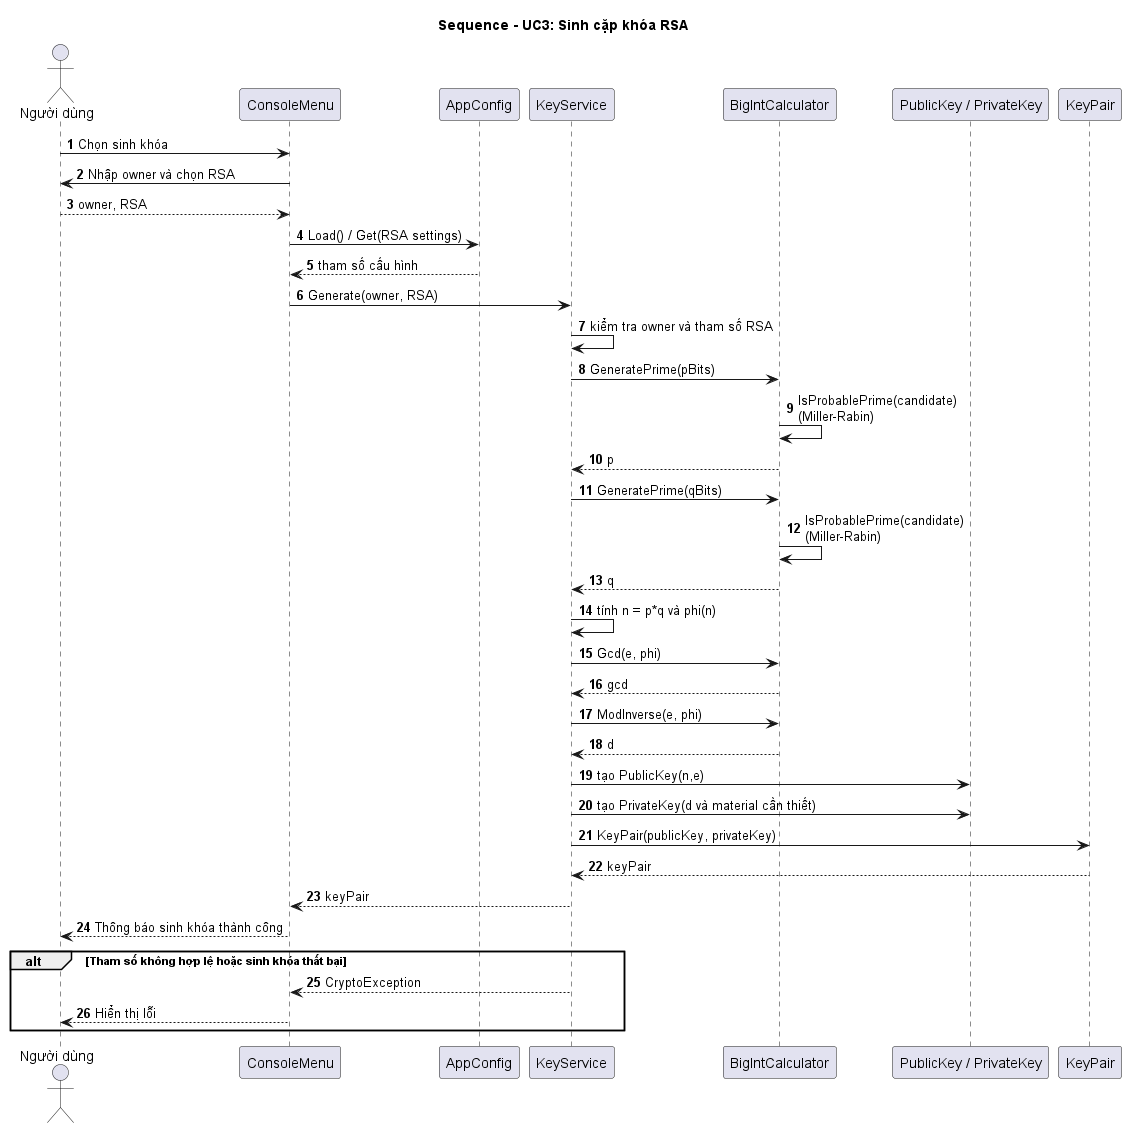

The diagram above was rendered by PlantUML. Its source (embedded in the PNG):
@startuml
title Sequence - UC3: Sinh cặp khóa RSA
autonumber
skinparam shadowing false

actor "Người dùng" as User
participant ConsoleMenu
participant AppConfig
participant KeyService
participant BigIntCalculator
participant "PublicKey / PrivateKey" as KeyParts
participant KeyPair

User -> ConsoleMenu : Chọn sinh khóa
ConsoleMenu -> User : Nhập owner và chọn RSA
User --> ConsoleMenu : owner, RSA

ConsoleMenu -> AppConfig : Load() / Get(RSA settings)
AppConfig --> ConsoleMenu : tham số cấu hình
ConsoleMenu -> KeyService : Generate(owner, RSA)
KeyService -> KeyService : kiểm tra owner và tham số RSA

KeyService -> BigIntCalculator : GeneratePrime(pBits)
BigIntCalculator -> BigIntCalculator : IsProbablePrime(candidate)\n(Miller-Rabin)
BigIntCalculator --> KeyService : p

KeyService -> BigIntCalculator : GeneratePrime(qBits)
BigIntCalculator -> BigIntCalculator : IsProbablePrime(candidate)\n(Miller-Rabin)
BigIntCalculator --> KeyService : q

KeyService -> KeyService : tính n = p*q và phi(n)
KeyService -> BigIntCalculator : Gcd(e, phi)
BigIntCalculator --> KeyService : gcd
KeyService -> BigIntCalculator : ModInverse(e, phi)
BigIntCalculator --> KeyService : d

KeyService -> KeyParts : tạo PublicKey(n,e)
KeyService -> KeyParts : tạo PrivateKey(d và material cần thiết)
KeyService -> KeyPair : KeyPair(publicKey, privateKey)
KeyPair --> KeyService : keyPair
KeyService --> ConsoleMenu : keyPair
ConsoleMenu --> User : Thông báo sinh khóa thành công

alt Tham số không hợp lệ hoặc sinh khóa thất bại
  KeyService --> ConsoleMenu : CryptoException
  ConsoleMenu --> User : Hiển thị lỗi
end
@enduml